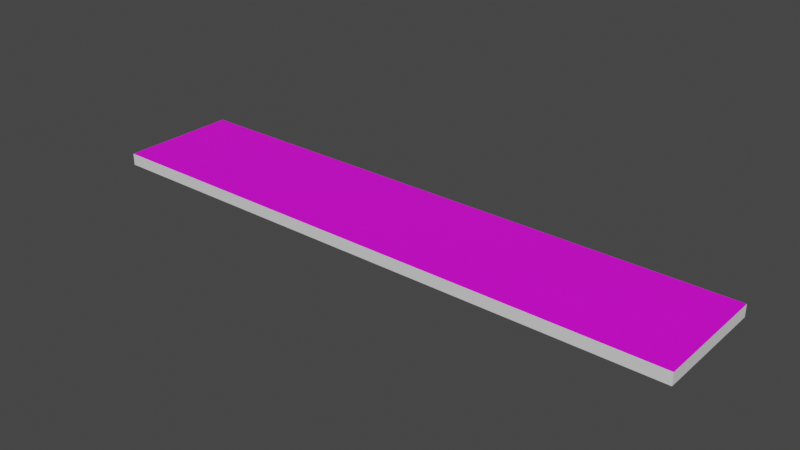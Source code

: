 # Source: S14_home1.blend  (saved by Blender 3.4.6; exported with 4.5.12 LTS)
import bpy
from mathutils import Matrix  # noqa: F401  (used for matrix-valued properties, if any)

bpy.ops.wm.read_factory_settings(use_empty=True)
scene = bpy.context.scene
scene.name = 'Scene'

# ---- collections
col_collection = bpy.data.collections.new('Collection'); scene.collection.children.link(col_collection)

# ---- images (referenced by path relative to the original .blend; pixels are not part of the script)
import os
ASSET_DIR = os.environ.get("B2B_ASSET_DIR", "")  # directory of the original .blend (textures are referenced by path, not embedded)
HERE = os.path.dirname(os.path.abspath(__file__))  # packed textures are extracted next to this script under _unpacked/

def load_image(name, relpath, width, height, colorspace="sRGB"):
    """Load a texture the original file referenced (path relative to the .blend, or extracted next to this script)."""
    p = next((c for c in (os.path.join(HERE, relpath), os.path.join(ASSET_DIR, relpath)) if relpath and os.path.exists(c)), "")
    if p:
        img = bpy.data.images.load(p, check_existing=True)
        img.name = name
    else:  # same state as the original file: an image datablock whose file is absent (Cycles renders it pink)
        img = bpy.data.images.new(name, width, height)
        img.source = "FILE"
        img.filepath = "//" + (relpath or name)
    img.colorspace_settings.name = colorspace
    return img
img_s14_home22_png = load_image('S14_home22.png', 'S14_home22.png', 1024, 1024, 'sRGB')
img_s14_home23_png = load_image('S14_home23.png', 'S14_home23.png', 1024, 1024, 'sRGB')

# ---- materials (node trees are filled in below, after node groups)
mat_x = bpy.data.materials.new('マテリアル')
mat_x.use_transparent_shadow = False
mat_011 = bpy.data.materials.new('マテリアル.011')
mat_011.use_transparent_shadow = False
mat_003 = bpy.data.materials.new('マテリアル.003')
mat_003.use_transparent_shadow = False
mat_010 = bpy.data.materials.new('マテリアル.010')
mat_010.use_transparent_shadow = False

# ---- material node trees
mat_x.use_nodes = True; mat_x.node_tree.nodes.clear()
_N = mat_x.node_tree.nodes; _L = mat_x.node_tree.links
n0 = _N.new('ShaderNodeBsdfPrincipled'); n0.name = 'プリンシプルBSDF'; n0.location = (10, 300)
n0.distribution = 'GGX'
n0.subsurface_method = 'RANDOM_WALK_SKIN'
n0.inputs[3].default_value = 1.45
n0.inputs[27].default_value = (0.0, 0.0, 0.0, 1.0)
n0.inputs[28].default_value = 1.0
n1 = _N.new('ShaderNodeOutputMaterial'); n1.name = 'マテリアル出力'; n1.location = (300, 300)
n2 = _N.new('ShaderNodeTexCoord'); n2.name = 'テクスチャ座標'; n2.location = (-637, 180)
n3 = _N.new('ShaderNodeTexImage'); n3.name = '画像テクスチャ'; n3.location = (-417, 233)
n3.image = img_s14_home22_png
_L.new(n0.outputs[0], n1.inputs[0])
_L.new(n2.outputs[2], n3.inputs[0])
_L.new(n3.outputs[0], n0.inputs[0])
n1.is_active_output = True
mat_011.use_nodes = True; mat_011.node_tree.nodes.clear()
_N = mat_011.node_tree.nodes; _L = mat_011.node_tree.links
n0 = _N.new('ShaderNodeBsdfPrincipled'); n0.name = 'プリンシプルBSDF'; n0.location = (10, 300)
n0.distribution = 'GGX'
n0.subsurface_method = 'RANDOM_WALK_SKIN'
n0.inputs[3].default_value = 1.45
n0.inputs[27].default_value = (0.0, 0.0, 0.0, 1.0)
n0.inputs[28].default_value = 1.0
n1 = _N.new('ShaderNodeOutputMaterial'); n1.name = 'マテリアル出力'; n1.location = (300, 300)
_L.new(n0.outputs[0], n1.inputs[0])
n1.is_active_output = True
mat_003.use_nodes = True; mat_003.node_tree.nodes.clear()
_N = mat_003.node_tree.nodes; _L = mat_003.node_tree.links
n0 = _N.new('ShaderNodeBsdfPrincipled'); n0.name = 'プリンシプルBSDF'; n0.location = (10, 300)
n0.distribution = 'GGX'
n0.subsurface_method = 'RANDOM_WALK_SKIN'
n0.inputs[3].default_value = 1.45
n0.inputs[27].default_value = (0.0, 0.0, 0.0, 1.0)
n0.inputs[28].default_value = 1.0
n1 = _N.new('ShaderNodeOutputMaterial'); n1.name = 'マテリアル出力'; n1.location = (300, 300)
n2 = _N.new('ShaderNodeTexCoord'); n2.name = 'テクスチャ座標'; n2.location = (-637, 180)
n3 = _N.new('ShaderNodeTexImage'); n3.name = '画像テクスチャ'; n3.location = (-417, 233)
n3.image = img_s14_home23_png
_L.new(n0.outputs[0], n1.inputs[0])
_L.new(n2.outputs[2], n3.inputs[0])
_L.new(n3.outputs[0], n0.inputs[0])
n1.is_active_output = True
mat_010.use_nodes = True; mat_010.node_tree.nodes.clear()
_N = mat_010.node_tree.nodes; _L = mat_010.node_tree.links
n0 = _N.new('ShaderNodeBsdfPrincipled'); n0.name = 'プリンシプルBSDF'; n0.location = (10, 300)
n0.distribution = 'GGX'
n0.subsurface_method = 'RANDOM_WALK_SKIN'
n0.inputs[3].default_value = 1.45
n0.inputs[27].default_value = (0.0, 0.0, 0.0, 1.0)
n0.inputs[28].default_value = 1.0
n1 = _N.new('ShaderNodeOutputMaterial'); n1.name = 'マテリアル出力'; n1.location = (300, 300)
_L.new(n0.outputs[0], n1.inputs[0])
n1.is_active_output = True

# ---- world
world_world = bpy.data.worlds.new('World'); scene.world = world_world
world_world.use_nodes = True; world_world.node_tree.nodes.clear()
_N = world_world.node_tree.nodes; _L = world_world.node_tree.links
n0 = _N.new('ShaderNodeOutputWorld'); n0.name = 'World Output'; n0.location = (300, 300)
n1 = _N.new('ShaderNodeBackground'); n1.name = 'Background'; n1.location = (10, 300)
n1.inputs[0].default_value = (0.05088, 0.05088, 0.05088, 1.0)
_L.new(n1.outputs[0], n0.inputs[0])
n0.is_active_output = True
world_world.color = (0.05088, 0.05088, 0.05088)
world_world.use_sun_shadow = False
world_world.sun_shadow_jitter_overblur = 0.0

# ---- meshes
me_001 = bpy.data.meshes.new('立方体.001')
me_001.from_pydata([(-2.0, -0.5, -0.05), (-2.0, -0.5, 0.05), (-2.0, 0.5, -0.05), (-2.0, 0.5, 0.05), (2.0, -0.5, -0.05), (2.0, -0.5, 0.05), (2.0, 0.5, -0.05), (2.0, 0.5, 0.05)], [], [(0, 1, 3, 2), (2, 3, 7, 6), (6, 7, 5, 4), (4, 5, 1, 0), (2, 6, 4, 0), (7, 3, 1, 5)])
me_001.polygons.foreach_set('material_index', [1, 1, 1, 1, 1, 0])
_uv = me_001.uv_layers.new(name='UVマップ')
_uv.uv.foreach_set('vector', [0.375, 0.0, 0.625, 0.0, 0.625, 0.25, 0.375, 0.25, 0.375, 0.25, 0.625, 0.25, 0.625, 0.5, 0.375, 0.5, 0.375, 0.5, 0.625, 0.5, 0.625, 0.75, 0.375, 0.75, 0.375, 0.75, 0.625, 0.75, 0.625, 1.0, 0.375, 1.0, 0.125, 0.5, 0.375, 0.5, 0.375, 0.75, 0.125, 0.75, 1.0, 0.0, 1.0, 1.0, -2.384e-07, 1.0, 2.98e-07, 0.0])
me_001.materials.append(mat_x)
me_001.materials.append(mat_011)
me_001.update()
me_002 = bpy.data.meshes.new('立方体.002')
me_002.from_pydata([(-0.5, -0.5, -0.05), (-0.5, -0.5, 0.05), (-0.5, 0.5, -0.05), (-0.5, 0.5, 0.05), (0.5, -0.5, -0.05), (0.5, -0.5, 0.05), (0.5, 0.5, -0.05), (0.5, 0.5, 0.05)], [], [(0, 1, 3, 2), (2, 3, 7, 6), (6, 7, 5, 4), (4, 5, 1, 0), (2, 6, 4, 0), (7, 3, 1, 5)])
me_002.polygons.foreach_set('material_index', [1, 1, 1, 1, 1, 0])
_uv = me_002.uv_layers.new(name='UVマップ')
_uv.uv.foreach_set('vector', [0.375, 0.0, 0.625, 0.0, 0.625, 0.25, 0.375, 0.25, 0.375, 0.25, 0.625, 0.25, 0.625, 0.5, 0.375, 0.5, 0.375, 0.5, 0.625, 0.5, 0.625, 0.75, 0.375, 0.75, 0.375, 0.75, 0.625, 0.75, 0.625, 1.0, 0.375, 1.0, 0.125, 0.5, 0.375, 0.5, 0.375, 0.75, 0.125, 0.75, 1.0, 0.0, 1.0, 1.0, -2.384e-07, 1.0, 2.98e-07, 0.0])
me_002.materials.append(mat_003)
me_002.materials.append(mat_010)
me_002.update()

# ---- objects
ob_001 = bpy.data.objects.new('立方体.001', me_001)
ob_002 = bpy.data.objects.new('立方体.002', me_002)

# ---- transforms, parenting, visibility, modifiers, constraints
ob_001.location = (2.0, 0.0, 0.0)
ob_002.location = (4.5, 0.0, 0.0)

# ---- collection membership
col_collection.objects.link(ob_001)
col_collection.objects.link(ob_002)

# ---- scene / render settings (as saved in the file)
scene.frame_start = 1; scene.frame_end = 250; scene.frame_set(1)
scene.render.engine = 'BLENDER_EEVEE_NEXT'
scene.cycles.sampling_pattern = 'TABULATED_SOBOL'
scene.cycles.use_light_tree = False
scene.view_settings.view_transform = 'Filmic'
bpy.context.view_layer.update()

# ---- added for rendering (the .blend has no active camera and no usable light): camera, sun
cam_auto = bpy.data.cameras.new('AutoCamera')
cam_auto.lens = 50.0
cam_auto.sensor_width = 36.0
cam_auto.clip_end = 1000.0
ob_auto_camera = bpy.data.objects.new('AutoCamera', cam_auto)
scene.collection.objects.link(ob_auto_camera)
ob_auto_camera.location = (7.21865, -5.66237, 3.77492)
ob_auto_camera.rotation_euler = (1.09748, -7.21219e-08, 0.694738)
scene.camera = ob_auto_camera
light_auto_sun = bpy.data.lights.new('AutoSun', 'SUN')
light_auto_sun.energy = 3.0
light_auto_sun.angle = 0.0523599
ob_auto_sun = bpy.data.objects.new('AutoSun', light_auto_sun)
scene.collection.objects.link(ob_auto_sun)
ob_auto_sun.rotation_euler = (0.872665, 0.174533, 0.523599)
bpy.context.view_layer.update()
